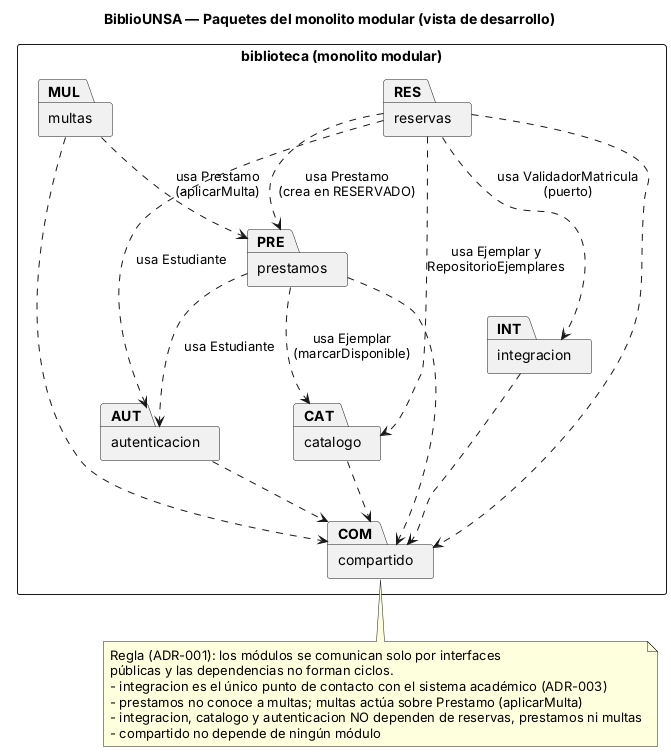

The diagram above was rendered by PlantUML. Its source (embedded in the PNG):
@startuml paquetes
skinparam shadowing false
skinparam defaultFontName Arial
skinparam packageStyle rectangle
skinparam nodesep 40
skinparam ranksep 60
title BiblioUNSA — Paquetes del monolito modular (vista de desarrollo)

' Un paquete por cada módulo del ADR-001, más "compartido".
' Supuestos (coherentes con clases.puml):
' - Prestamo (con su ciclo de vida) vive en "prestamos"; "reservas" lo crea en estado RESERVADO.
' - Estudiante vive en "autenticacion" (solo id y correo institucional, Ley 29733).
' - Ejemplar y RepositorioEjemplares viven en "catalogo".
' - ValidadorMatricula (puerto) y AdaptadorSistemaAcademico viven en "integracion".
' - "multas" calcula el monto de la multa y llama a Prestamo.aplicarMulta(monto) (existe en clases.puml);
'   "prestamos" no conoce a "multas", por eso no hay ciclo. La capa de presentación (API) invoca
'   a "multas" después de registrarDevolucion(fecha) cuando la devolución es tardía (ver actividades-devolucion-multa.puml).
' - "prestamos" NO depende de "integracion": la reverificación de matrícula (reverificarPendientes)
'   la hace ServicioReservas. El diagrama de arquitectura del Lab 04 era una vista gruesa
'   (Reservas y Préstamos → Integración); aquí solo "reservas" usa el puerto ValidadorMatricula.

package "biblioteca (monolito modular)" {
  package "autenticacion" as AUT
  package "catalogo" as CAT
  package "reservas" as RES
  package "prestamos" as PRE
  package "multas" as MUL
  package "integracion" as INT
  package "compartido" as COM
}

RES ..> PRE : usa Prestamo\n(crea en RESERVADO)
RES ..> CAT : usa Ejemplar y\nRepositorioEjemplares
RES ..> INT : usa ValidadorMatricula\n(puerto)
RES ..> AUT : usa Estudiante
PRE ..> CAT : usa Ejemplar\n(marcarDisponible)
MUL ..> PRE : usa Prestamo\n(aplicarMulta)
PRE ..> AUT : usa Estudiante
AUT ..> COM
CAT ..> COM
RES ..> COM
PRE ..> COM
MUL ..> COM
INT ..> COM

note bottom of COM
  Regla (ADR-001): los módulos se comunican solo por interfaces
  públicas y las dependencias no forman ciclos.
  - integracion es el único punto de contacto con el sistema académico (ADR-003)
  - prestamos no conoce a multas; multas actúa sobre Prestamo (aplicarMulta)
  - integracion, catalogo y autenticacion NO dependen de reservas, prestamos ni multas
  - compartido no depende de ningún módulo
end note
@enduml